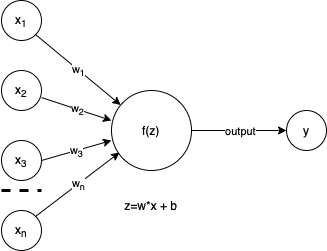

The diagram above was exported from draw.io. Its source (the exported page's mxGraphModel, read from the mxfile embedded in the PNG):
<mxGraphModel dx="615" dy="626" grid="1" gridSize="10" guides="1" tooltips="1" connect="1" arrows="1" fold="1" page="1" pageScale="1" pageWidth="850" pageHeight="1100" math="0" shadow="0">
  <root>
    <mxCell id="0" />
    <mxCell id="1" parent="0" />
    <mxCell id="G2-OGu9WV5kORlgF0nQ8-1" value="f(z)" style="ellipse;whiteSpace=wrap;html=1;aspect=fixed;" vertex="1" parent="1">
      <mxGeometry x="230" y="210" width="80" height="80" as="geometry" />
    </mxCell>
    <mxCell id="G2-OGu9WV5kORlgF0nQ8-2" value="x&lt;sub&gt;1&lt;/sub&gt;" style="ellipse;whiteSpace=wrap;html=1;aspect=fixed;" vertex="1" parent="1">
      <mxGeometry x="120" y="120" width="40" height="40" as="geometry" />
    </mxCell>
    <mxCell id="G2-OGu9WV5kORlgF0nQ8-3" value="x&lt;sub&gt;2&lt;/sub&gt;" style="ellipse;whiteSpace=wrap;html=1;aspect=fixed;" vertex="1" parent="1">
      <mxGeometry x="120" y="190" width="40" height="40" as="geometry" />
    </mxCell>
    <mxCell id="G2-OGu9WV5kORlgF0nQ8-4" value="x&lt;sub&gt;3&lt;/sub&gt;" style="ellipse;whiteSpace=wrap;html=1;aspect=fixed;" vertex="1" parent="1">
      <mxGeometry x="120" y="260" width="40" height="40" as="geometry" />
    </mxCell>
    <mxCell id="G2-OGu9WV5kORlgF0nQ8-5" value="x&lt;sub&gt;n&lt;/sub&gt;" style="ellipse;whiteSpace=wrap;html=1;aspect=fixed;" vertex="1" parent="1">
      <mxGeometry x="120" y="330" width="40" height="40" as="geometry" />
    </mxCell>
    <mxCell id="G2-OGu9WV5kORlgF0nQ8-6" value="y" style="ellipse;whiteSpace=wrap;html=1;aspect=fixed;" vertex="1" parent="1">
      <mxGeometry x="405" y="230" width="40" height="40" as="geometry" />
    </mxCell>
    <mxCell id="G2-OGu9WV5kORlgF0nQ8-7" value="" style="endArrow=classic;html=1;rounded=0;exitX=1;exitY=1;exitDx=0;exitDy=0;" edge="1" parent="1" source="G2-OGu9WV5kORlgF0nQ8-2" target="G2-OGu9WV5kORlgF0nQ8-1">
      <mxGeometry relative="1" as="geometry">
        <mxPoint x="270" y="320" as="sourcePoint" />
        <mxPoint x="240" y="220" as="targetPoint" />
      </mxGeometry>
    </mxCell>
    <mxCell id="G2-OGu9WV5kORlgF0nQ8-8" value="w&lt;sub&gt;1&lt;/sub&gt;" style="edgeLabel;resizable=0;html=1;align=center;verticalAlign=middle;" connectable="0" vertex="1" parent="G2-OGu9WV5kORlgF0nQ8-7">
      <mxGeometry relative="1" as="geometry" />
    </mxCell>
    <mxCell id="G2-OGu9WV5kORlgF0nQ8-9" value="" style="endArrow=classic;html=1;rounded=0;exitX=1;exitY=1;exitDx=0;exitDy=0;entryX=0;entryY=0.375;entryDx=0;entryDy=0;entryPerimeter=0;" edge="1" parent="1" target="G2-OGu9WV5kORlgF0nQ8-1">
      <mxGeometry relative="1" as="geometry">
        <mxPoint x="160.00213562373108" y="217.07213562373107" as="sourcePoint" />
        <mxPoint x="245.86" y="282.93" as="targetPoint" />
      </mxGeometry>
    </mxCell>
    <mxCell id="G2-OGu9WV5kORlgF0nQ8-10" value="w&lt;sub&gt;2&lt;/sub&gt;" style="edgeLabel;resizable=0;html=1;align=center;verticalAlign=middle;" connectable="0" vertex="1" parent="G2-OGu9WV5kORlgF0nQ8-9">
      <mxGeometry relative="1" as="geometry" />
    </mxCell>
    <mxCell id="G2-OGu9WV5kORlgF0nQ8-11" value="" style="endArrow=classic;html=1;rounded=0;exitX=1;exitY=0.5;exitDx=0;exitDy=0;" edge="1" parent="1" source="G2-OGu9WV5kORlgF0nQ8-4">
      <mxGeometry relative="1" as="geometry">
        <mxPoint x="170.00213562373108" y="227.07213562373113" as="sourcePoint" />
        <mxPoint x="230" y="260" as="targetPoint" />
      </mxGeometry>
    </mxCell>
    <mxCell id="G2-OGu9WV5kORlgF0nQ8-12" value="w&lt;sub&gt;3&lt;/sub&gt;" style="edgeLabel;resizable=0;html=1;align=center;verticalAlign=middle;" connectable="0" vertex="1" parent="G2-OGu9WV5kORlgF0nQ8-11">
      <mxGeometry relative="1" as="geometry" />
    </mxCell>
    <mxCell id="G2-OGu9WV5kORlgF0nQ8-13" value="" style="endArrow=classic;html=1;rounded=0;exitX=1;exitY=0;exitDx=0;exitDy=0;entryX=0.1;entryY=0.775;entryDx=0;entryDy=0;entryPerimeter=0;" edge="1" parent="1" source="G2-OGu9WV5kORlgF0nQ8-5" target="G2-OGu9WV5kORlgF0nQ8-1">
      <mxGeometry relative="1" as="geometry">
        <mxPoint x="170" y="290" as="sourcePoint" />
        <mxPoint x="280" y="320" as="targetPoint" />
      </mxGeometry>
    </mxCell>
    <mxCell id="G2-OGu9WV5kORlgF0nQ8-14" value="w&lt;sub&gt;n&lt;/sub&gt;" style="edgeLabel;resizable=0;html=1;align=center;verticalAlign=middle;" connectable="0" vertex="1" parent="G2-OGu9WV5kORlgF0nQ8-13">
      <mxGeometry relative="1" as="geometry" />
    </mxCell>
    <mxCell id="G2-OGu9WV5kORlgF0nQ8-16" value="" style="endArrow=none;dashed=1;html=1;rounded=0;strokeWidth=3;" edge="1" parent="1">
      <mxGeometry width="50" height="50" relative="1" as="geometry">
        <mxPoint x="120" y="310" as="sourcePoint" />
        <mxPoint x="160" y="310" as="targetPoint" />
      </mxGeometry>
    </mxCell>
    <mxCell id="G2-OGu9WV5kORlgF0nQ8-17" value="" style="endArrow=classic;html=1;rounded=0;strokeWidth=1;exitX=1;exitY=0.5;exitDx=0;exitDy=0;entryX=0;entryY=0.5;entryDx=0;entryDy=0;" edge="1" parent="1" source="G2-OGu9WV5kORlgF0nQ8-1" target="G2-OGu9WV5kORlgF0nQ8-6">
      <mxGeometry relative="1" as="geometry">
        <mxPoint x="270" y="320" as="sourcePoint" />
        <mxPoint x="370" y="320" as="targetPoint" />
      </mxGeometry>
    </mxCell>
    <mxCell id="G2-OGu9WV5kORlgF0nQ8-18" value="output" style="edgeLabel;resizable=0;html=1;align=center;verticalAlign=middle;" connectable="0" vertex="1" parent="G2-OGu9WV5kORlgF0nQ8-17">
      <mxGeometry relative="1" as="geometry" />
    </mxCell>
    <mxCell id="G2-OGu9WV5kORlgF0nQ8-19" value="z=w*x + b" style="text;html=1;strokeColor=none;fillColor=none;align=center;verticalAlign=middle;whiteSpace=wrap;rounded=0;" vertex="1" parent="1">
      <mxGeometry x="240" y="310" width="60" height="30" as="geometry" />
    </mxCell>
  </root>
</mxGraphModel>